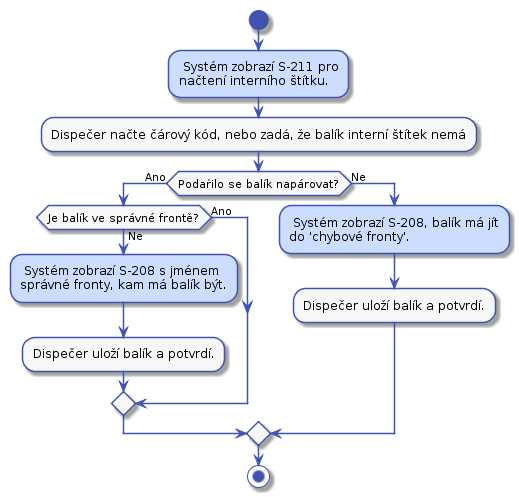

The diagram above was rendered by PlantUML. Its source (embedded in the PNG):
@startuml



skinparam activity {
    BorderColor #4053AF
    ArrowColor #4053AF
    FontName Roboto
    BackgroundColor #F7F7F7
    StartColor #4053AF
    EndColor #4053AF
}

skinparam activityDiamond {
    BorderColor #4053AF
    ArrowColor #4053AF
    FontName Roboto
    BackgroundColor #F7F7F7
}

skinparam actor {
    BorderColor #4053AF
    ArrowColor #4053AF
    FontName Roboto
    BackgroundColor #F7F7F7
}

skinparam useCase {
    BorderColor #4053AF
    ArrowColor #4053AF
    FontName Roboto
    BackgroundColor #F7F7F7
}

skinparam state {
    BorderColor #4053AF
    ArrowColor #4053AF
    FontName Roboto
    BackgroundColor #F7F7F7
}

skinparam sequence {
    ParticipantBorderColor #4053AF
    ParticipantBackgroundColor #F7F7F7
}

skinparam note {
    BorderColor #4053AF
    BackgroundColor #F7F7F7
}


start

#CDDDFF: Systém zobrazí S-211 pro
načtení interního štítku.;
:Dispečer načte čárový kód, nebo zadá, že balík interní štítek nemá;

if (Podařilo se balík napárovat?) then (Ano)
    if (Je balík ve správné frontě?) then (Ano)
    else (Ne)
        #CDDDFF: Systém zobrazí S-208 s jménem
        správné fronty, kam má balík být.;
        :Dispečer uloží balík a potvrdí.;
    endif
else (Ne)
    #CDDDFF: Systém zobrazí S-208, balík má jít
    do 'chybové fronty'.;
    :Dispečer uloží balík a potvrdí.;
endif

stop
@enduml